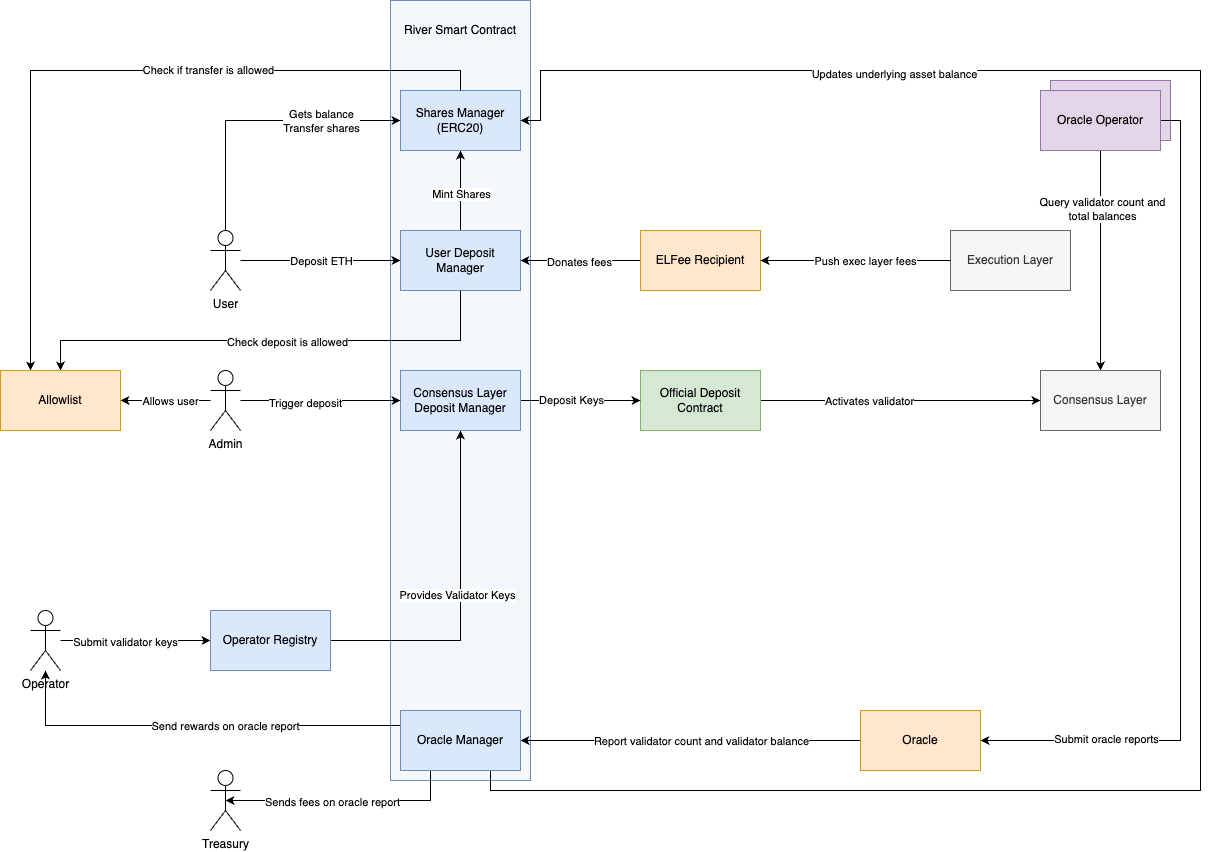

The diagram above was exported from draw.io. Its source (the exported page's mxGraphModel, read from the mxfile embedded in the PNG):
<mxGraphModel dx="2061" dy="1963" grid="1" gridSize="10" guides="1" tooltips="1" connect="1" arrows="1" fold="1" page="1" pageScale="1" pageWidth="827" pageHeight="1169" math="0" shadow="0">
  <root>
    <mxCell id="0" />
    <mxCell id="1" parent="0" />
    <mxCell id="xvQzHbQRWiq_qShyPZ0c-5" value="" style="rounded=0;whiteSpace=wrap;html=1;fillColor=#F4F8FC;strokeColor=#6c8ebf;align=left;" parent="1" vertex="1">
      <mxGeometry x="230" y="-140" width="140" height="780" as="geometry" />
    </mxCell>
    <mxCell id="xvQzHbQRWiq_qShyPZ0c-1" value="Oracle Operator" style="rounded=0;whiteSpace=wrap;html=1;fillColor=#e1d5e7;strokeColor=#9673a6;" parent="1" vertex="1">
      <mxGeometry x="890" y="-60" width="120" height="60" as="geometry" />
    </mxCell>
    <mxCell id="zd90LMtuhdHTOXOm_JCK-5" style="edgeStyle=orthogonalEdgeStyle;rounded=0;orthogonalLoop=1;jettySize=auto;html=1;entryX=0;entryY=0.5;entryDx=0;entryDy=0;" parent="1" source="zd90LMtuhdHTOXOm_JCK-1" target="zd90LMtuhdHTOXOm_JCK-3" edge="1">
      <mxGeometry relative="1" as="geometry" />
    </mxCell>
    <mxCell id="zd90LMtuhdHTOXOm_JCK-45" value="Deposit ETH" style="edgeLabel;html=1;align=center;verticalAlign=middle;resizable=0;points=[];" parent="zd90LMtuhdHTOXOm_JCK-5" vertex="1" connectable="0">
      <mxGeometry x="-0.05" relative="1" as="geometry">
        <mxPoint x="4" as="offset" />
      </mxGeometry>
    </mxCell>
    <mxCell id="zd90LMtuhdHTOXOm_JCK-48" style="edgeStyle=orthogonalEdgeStyle;rounded=0;orthogonalLoop=1;jettySize=auto;html=1;entryX=0;entryY=0.5;entryDx=0;entryDy=0;" parent="1" source="zd90LMtuhdHTOXOm_JCK-1" target="zd90LMtuhdHTOXOm_JCK-6" edge="1">
      <mxGeometry relative="1" as="geometry">
        <Array as="points">
          <mxPoint x="65" y="-20" />
        </Array>
      </mxGeometry>
    </mxCell>
    <mxCell id="zd90LMtuhdHTOXOm_JCK-49" value="Gets balance&lt;br&gt;Transfer shares" style="edgeLabel;html=1;align=center;verticalAlign=middle;resizable=0;points=[];" parent="zd90LMtuhdHTOXOm_JCK-48" vertex="1" connectable="0">
      <mxGeometry x="0.2351" y="2" relative="1" as="geometry">
        <mxPoint x="29" y="2" as="offset" />
      </mxGeometry>
    </mxCell>
    <mxCell id="zd90LMtuhdHTOXOm_JCK-1" value="User" style="shape=umlActor;verticalLabelPosition=bottom;verticalAlign=top;html=1;outlineConnect=0;" parent="1" vertex="1">
      <mxGeometry x="50" y="90" width="30" height="60" as="geometry" />
    </mxCell>
    <mxCell id="zd90LMtuhdHTOXOm_JCK-9" style="edgeStyle=orthogonalEdgeStyle;rounded=0;orthogonalLoop=1;jettySize=auto;html=1;entryX=0.5;entryY=1;entryDx=0;entryDy=0;" parent="1" source="zd90LMtuhdHTOXOm_JCK-3" target="zd90LMtuhdHTOXOm_JCK-6" edge="1">
      <mxGeometry relative="1" as="geometry" />
    </mxCell>
    <mxCell id="zd90LMtuhdHTOXOm_JCK-46" value="Mint Shares" style="edgeLabel;html=1;align=center;verticalAlign=middle;resizable=0;points=[];" parent="zd90LMtuhdHTOXOm_JCK-9" vertex="1" connectable="0">
      <mxGeometry x="-0.0625" relative="1" as="geometry">
        <mxPoint y="1" as="offset" />
      </mxGeometry>
    </mxCell>
    <mxCell id="zd90LMtuhdHTOXOm_JCK-3" value="User Deposit Manager" style="rounded=0;whiteSpace=wrap;html=1;fillColor=#dae8fc;strokeColor=#6c8ebf;" parent="1" vertex="1">
      <mxGeometry x="240" y="90" width="120" height="60" as="geometry" />
    </mxCell>
    <mxCell id="zd90LMtuhdHTOXOm_JCK-6" value="Shares Manager (ERC20)" style="rounded=0;whiteSpace=wrap;html=1;fillColor=#dae8fc;strokeColor=#6c8ebf;" parent="1" vertex="1">
      <mxGeometry x="240" y="-50" width="120" height="60" as="geometry" />
    </mxCell>
    <mxCell id="zd90LMtuhdHTOXOm_JCK-13" style="edgeStyle=orthogonalEdgeStyle;rounded=0;orthogonalLoop=1;jettySize=auto;html=1;entryX=0;entryY=0.5;entryDx=0;entryDy=0;" parent="1" source="zd90LMtuhdHTOXOm_JCK-10" target="zd90LMtuhdHTOXOm_JCK-12" edge="1">
      <mxGeometry relative="1" as="geometry" />
    </mxCell>
    <mxCell id="zd90LMtuhdHTOXOm_JCK-52" value="Activates validator" style="edgeLabel;html=1;align=center;verticalAlign=middle;resizable=0;points=[];" parent="zd90LMtuhdHTOXOm_JCK-13" vertex="1" connectable="0">
      <mxGeometry x="-0.2267" relative="1" as="geometry">
        <mxPoint as="offset" />
      </mxGeometry>
    </mxCell>
    <mxCell id="zd90LMtuhdHTOXOm_JCK-10" value="Official Deposit Contract" style="rounded=0;whiteSpace=wrap;html=1;fillColor=#d5e8d4;strokeColor=#82b366;" parent="1" vertex="1">
      <mxGeometry x="480" y="230" width="120" height="60" as="geometry" />
    </mxCell>
    <mxCell id="zd90LMtuhdHTOXOm_JCK-15" style="edgeStyle=orthogonalEdgeStyle;rounded=0;orthogonalLoop=1;jettySize=auto;html=1;exitX=0.5;exitY=0;exitDx=0;exitDy=0;endArrow=none;endFill=0;startArrow=classic;startFill=1;" parent="1" source="zd90LMtuhdHTOXOm_JCK-12" target="zd90LMtuhdHTOXOm_JCK-14" edge="1">
      <mxGeometry relative="1" as="geometry" />
    </mxCell>
    <mxCell id="zd90LMtuhdHTOXOm_JCK-53" value="Query validator count and&lt;br&gt;total balances" style="edgeLabel;html=1;align=center;verticalAlign=middle;resizable=0;points=[];" parent="zd90LMtuhdHTOXOm_JCK-15" vertex="1" connectable="0">
      <mxGeometry x="0.4727" y="-1" relative="1" as="geometry">
        <mxPoint as="offset" />
      </mxGeometry>
    </mxCell>
    <mxCell id="zd90LMtuhdHTOXOm_JCK-12" value="Consensus Layer" style="rounded=0;whiteSpace=wrap;html=1;fillColor=#f5f5f5;fontColor=#333333;strokeColor=#666666;" parent="1" vertex="1">
      <mxGeometry x="880" y="230" width="120" height="60" as="geometry" />
    </mxCell>
    <mxCell id="zd90LMtuhdHTOXOm_JCK-26" style="edgeStyle=orthogonalEdgeStyle;rounded=0;orthogonalLoop=1;jettySize=auto;html=1;exitX=0;exitY=0.5;exitDx=0;exitDy=0;entryX=1;entryY=0.5;entryDx=0;entryDy=0;" parent="1" source="xvQzHbQRWiq_qShyPZ0c-2" target="zd90LMtuhdHTOXOm_JCK-25" edge="1">
      <mxGeometry relative="1" as="geometry" />
    </mxCell>
    <mxCell id="zd90LMtuhdHTOXOm_JCK-54" value="Report validator count and validator balance" style="edgeLabel;html=1;align=center;verticalAlign=middle;resizable=0;points=[];" parent="zd90LMtuhdHTOXOm_JCK-26" vertex="1" connectable="0">
      <mxGeometry x="0.4068" relative="1" as="geometry">
        <mxPoint x="79" as="offset" />
      </mxGeometry>
    </mxCell>
    <mxCell id="xvQzHbQRWiq_qShyPZ0c-3" style="edgeStyle=orthogonalEdgeStyle;rounded=0;orthogonalLoop=1;jettySize=auto;html=1;entryX=1;entryY=0.5;entryDx=0;entryDy=0;" parent="1" source="zd90LMtuhdHTOXOm_JCK-14" target="xvQzHbQRWiq_qShyPZ0c-2" edge="1">
      <mxGeometry relative="1" as="geometry">
        <Array as="points">
          <mxPoint x="1020" y="-20" />
          <mxPoint x="1020" y="600" />
        </Array>
      </mxGeometry>
    </mxCell>
    <mxCell id="xvQzHbQRWiq_qShyPZ0c-4" value="Submit oracle reports" style="edgeLabel;html=1;align=center;verticalAlign=middle;resizable=0;points=[];" parent="xvQzHbQRWiq_qShyPZ0c-3" vertex="1" connectable="0">
      <mxGeometry x="0.7024" y="-2" relative="1" as="geometry">
        <mxPoint as="offset" />
      </mxGeometry>
    </mxCell>
    <mxCell id="zd90LMtuhdHTOXOm_JCK-14" value="Oracle Operator" style="rounded=0;whiteSpace=wrap;html=1;fillColor=#e1d5e7;strokeColor=#9673a6;" parent="1" vertex="1">
      <mxGeometry x="880" y="-50" width="120" height="60" as="geometry" />
    </mxCell>
    <mxCell id="zd90LMtuhdHTOXOm_JCK-20" style="edgeStyle=orthogonalEdgeStyle;rounded=0;orthogonalLoop=1;jettySize=auto;html=1;entryX=0;entryY=0.5;entryDx=0;entryDy=0;" parent="1" source="zd90LMtuhdHTOXOm_JCK-17" target="zd90LMtuhdHTOXOm_JCK-18" edge="1">
      <mxGeometry relative="1" as="geometry" />
    </mxCell>
    <mxCell id="zd90LMtuhdHTOXOm_JCK-58" value="Submit validator keys" style="edgeLabel;html=1;align=center;verticalAlign=middle;resizable=0;points=[];" parent="zd90LMtuhdHTOXOm_JCK-20" vertex="1" connectable="0">
      <mxGeometry x="-0.15" relative="1" as="geometry">
        <mxPoint y="1" as="offset" />
      </mxGeometry>
    </mxCell>
    <mxCell id="zd90LMtuhdHTOXOm_JCK-17" value="Operator" style="shape=umlActor;verticalLabelPosition=bottom;verticalAlign=top;html=1;outlineConnect=0;" parent="1" vertex="1">
      <mxGeometry x="-130" y="470" width="30" height="60" as="geometry" />
    </mxCell>
    <mxCell id="zd90LMtuhdHTOXOm_JCK-19" style="edgeStyle=orthogonalEdgeStyle;rounded=0;orthogonalLoop=1;jettySize=auto;html=1;entryX=0.5;entryY=1;entryDx=0;entryDy=0;" parent="1" source="zd90LMtuhdHTOXOm_JCK-18" target="zd90LMtuhdHTOXOm_JCK-21" edge="1">
      <mxGeometry relative="1" as="geometry" />
    </mxCell>
    <mxCell id="zd90LMtuhdHTOXOm_JCK-50" value="Provides Validator Keys" style="edgeLabel;html=1;align=center;verticalAlign=middle;resizable=0;points=[];" parent="zd90LMtuhdHTOXOm_JCK-19" vertex="1" connectable="0">
      <mxGeometry x="0.0333" y="4" relative="1" as="geometry">
        <mxPoint as="offset" />
      </mxGeometry>
    </mxCell>
    <mxCell id="zd90LMtuhdHTOXOm_JCK-18" value="Operator Registry" style="rounded=0;whiteSpace=wrap;html=1;fillColor=#dae8fc;strokeColor=#6c8ebf;" parent="1" vertex="1">
      <mxGeometry x="50" y="470" width="120" height="60" as="geometry" />
    </mxCell>
    <mxCell id="zd90LMtuhdHTOXOm_JCK-24" style="edgeStyle=orthogonalEdgeStyle;rounded=0;orthogonalLoop=1;jettySize=auto;html=1;exitX=1;exitY=0.5;exitDx=0;exitDy=0;entryX=0;entryY=0.5;entryDx=0;entryDy=0;" parent="1" source="zd90LMtuhdHTOXOm_JCK-21" target="zd90LMtuhdHTOXOm_JCK-10" edge="1">
      <mxGeometry relative="1" as="geometry" />
    </mxCell>
    <mxCell id="zd90LMtuhdHTOXOm_JCK-51" value="Deposit Keys" style="edgeLabel;html=1;align=center;verticalAlign=middle;resizable=0;points=[];" parent="zd90LMtuhdHTOXOm_JCK-24" vertex="1" connectable="0">
      <mxGeometry x="-0.1667" y="1" relative="1" as="geometry">
        <mxPoint as="offset" />
      </mxGeometry>
    </mxCell>
    <mxCell id="zd90LMtuhdHTOXOm_JCK-21" value="Consensus Layer Deposit Manager" style="rounded=0;whiteSpace=wrap;html=1;fillColor=#dae8fc;strokeColor=#6c8ebf;" parent="1" vertex="1">
      <mxGeometry x="240" y="230" width="120" height="60" as="geometry" />
    </mxCell>
    <mxCell id="zd90LMtuhdHTOXOm_JCK-23" style="edgeStyle=orthogonalEdgeStyle;rounded=0;orthogonalLoop=1;jettySize=auto;html=1;entryX=0;entryY=0.5;entryDx=0;entryDy=0;" parent="1" source="zd90LMtuhdHTOXOm_JCK-22" target="zd90LMtuhdHTOXOm_JCK-21" edge="1">
      <mxGeometry relative="1" as="geometry" />
    </mxCell>
    <mxCell id="zd90LMtuhdHTOXOm_JCK-44" value="Trigger deposit" style="edgeLabel;html=1;align=center;verticalAlign=middle;resizable=0;points=[];" parent="zd90LMtuhdHTOXOm_JCK-23" vertex="1" connectable="0">
      <mxGeometry x="-0.2" y="-1" relative="1" as="geometry">
        <mxPoint y="1" as="offset" />
      </mxGeometry>
    </mxCell>
    <mxCell id="zd90LMtuhdHTOXOm_JCK-39" style="edgeStyle=orthogonalEdgeStyle;rounded=0;orthogonalLoop=1;jettySize=auto;html=1;entryX=1;entryY=0.5;entryDx=0;entryDy=0;" parent="1" source="zd90LMtuhdHTOXOm_JCK-22" target="zd90LMtuhdHTOXOm_JCK-38" edge="1">
      <mxGeometry relative="1" as="geometry" />
    </mxCell>
    <mxCell id="zd90LMtuhdHTOXOm_JCK-61" value="Allows user" style="edgeLabel;html=1;align=center;verticalAlign=middle;resizable=0;points=[];" parent="zd90LMtuhdHTOXOm_JCK-39" vertex="1" connectable="0">
      <mxGeometry x="-0.0889" relative="1" as="geometry">
        <mxPoint as="offset" />
      </mxGeometry>
    </mxCell>
    <mxCell id="zd90LMtuhdHTOXOm_JCK-22" value="Admin" style="shape=umlActor;verticalLabelPosition=bottom;verticalAlign=top;html=1;outlineConnect=0;" parent="1" vertex="1">
      <mxGeometry x="50" y="230" width="30" height="60" as="geometry" />
    </mxCell>
    <mxCell id="zd90LMtuhdHTOXOm_JCK-29" style="edgeStyle=orthogonalEdgeStyle;rounded=0;orthogonalLoop=1;jettySize=auto;html=1;exitX=0.25;exitY=1;exitDx=0;exitDy=0;entryX=0.5;entryY=0.5;entryDx=0;entryDy=0;entryPerimeter=0;" parent="1" source="zd90LMtuhdHTOXOm_JCK-25" target="zd90LMtuhdHTOXOm_JCK-28" edge="1">
      <mxGeometry relative="1" as="geometry">
        <Array as="points">
          <mxPoint x="270" y="660" />
        </Array>
      </mxGeometry>
    </mxCell>
    <mxCell id="zd90LMtuhdHTOXOm_JCK-57" value="Sends fees on oracle report" style="edgeLabel;html=1;align=center;verticalAlign=middle;resizable=0;points=[];" parent="zd90LMtuhdHTOXOm_JCK-29" vertex="1" connectable="0">
      <mxGeometry x="0.0979" y="1" relative="1" as="geometry">
        <mxPoint as="offset" />
      </mxGeometry>
    </mxCell>
    <mxCell id="zd90LMtuhdHTOXOm_JCK-31" style="edgeStyle=orthogonalEdgeStyle;rounded=0;orthogonalLoop=1;jettySize=auto;html=1;exitX=0;exitY=0.25;exitDx=0;exitDy=0;" parent="1" source="zd90LMtuhdHTOXOm_JCK-25" target="zd90LMtuhdHTOXOm_JCK-17" edge="1">
      <mxGeometry relative="1" as="geometry" />
    </mxCell>
    <mxCell id="zd90LMtuhdHTOXOm_JCK-56" value="Send rewards on oracle report" style="edgeLabel;html=1;align=center;verticalAlign=middle;resizable=0;points=[];" parent="zd90LMtuhdHTOXOm_JCK-31" vertex="1" connectable="0">
      <mxGeometry x="-0.1391" relative="1" as="geometry">
        <mxPoint as="offset" />
      </mxGeometry>
    </mxCell>
    <mxCell id="zd90LMtuhdHTOXOm_JCK-65" style="edgeStyle=orthogonalEdgeStyle;rounded=0;orthogonalLoop=1;jettySize=auto;html=1;exitX=0.75;exitY=1;exitDx=0;exitDy=0;entryX=1;entryY=0.5;entryDx=0;entryDy=0;" parent="1" source="zd90LMtuhdHTOXOm_JCK-25" target="zd90LMtuhdHTOXOm_JCK-6" edge="1">
      <mxGeometry relative="1" as="geometry">
        <Array as="points">
          <mxPoint x="330" y="650" />
          <mxPoint x="1040" y="650" />
          <mxPoint x="1040" y="-70" />
          <mxPoint x="380" y="-70" />
          <mxPoint x="380" y="-20" />
        </Array>
      </mxGeometry>
    </mxCell>
    <mxCell id="zd90LMtuhdHTOXOm_JCK-66" value="Updates underlying asset balance" style="edgeLabel;html=1;align=center;verticalAlign=middle;resizable=0;points=[];" parent="zd90LMtuhdHTOXOm_JCK-65" vertex="1" connectable="0">
      <mxGeometry x="0.6119" y="3" relative="1" as="geometry">
        <mxPoint as="offset" />
      </mxGeometry>
    </mxCell>
    <mxCell id="zd90LMtuhdHTOXOm_JCK-25" value="Oracle Manager" style="rounded=0;whiteSpace=wrap;html=1;fillColor=#dae8fc;strokeColor=#6c8ebf;" parent="1" vertex="1">
      <mxGeometry x="240" y="570" width="120" height="60" as="geometry" />
    </mxCell>
    <mxCell id="zd90LMtuhdHTOXOm_JCK-28" value="Treasury" style="shape=umlActor;verticalLabelPosition=bottom;verticalAlign=top;html=1;outlineConnect=0;" parent="1" vertex="1">
      <mxGeometry x="50" y="630" width="30" height="60" as="geometry" />
    </mxCell>
    <mxCell id="zd90LMtuhdHTOXOm_JCK-35" style="edgeStyle=orthogonalEdgeStyle;rounded=0;orthogonalLoop=1;jettySize=auto;html=1;exitX=0;exitY=0.5;exitDx=0;exitDy=0;entryX=1;entryY=0.5;entryDx=0;entryDy=0;" parent="1" source="zd90LMtuhdHTOXOm_JCK-33" target="zd90LMtuhdHTOXOm_JCK-34" edge="1">
      <mxGeometry relative="1" as="geometry" />
    </mxCell>
    <mxCell id="zd90LMtuhdHTOXOm_JCK-36" style="edgeStyle=orthogonalEdgeStyle;rounded=0;orthogonalLoop=1;jettySize=auto;html=1;exitX=0;exitY=0.5;exitDx=0;exitDy=0;entryX=1;entryY=0.5;entryDx=0;entryDy=0;" parent="1" source="zd90LMtuhdHTOXOm_JCK-34" target="zd90LMtuhdHTOXOm_JCK-3" edge="1">
      <mxGeometry relative="1" as="geometry" />
    </mxCell>
    <mxCell id="zd90LMtuhdHTOXOm_JCK-63" value="Donates fees" style="edgeLabel;html=1;align=center;verticalAlign=middle;resizable=0;points=[];" parent="zd90LMtuhdHTOXOm_JCK-36" vertex="1" connectable="0">
      <mxGeometry x="0.0364" y="1" relative="1" as="geometry">
        <mxPoint as="offset" />
      </mxGeometry>
    </mxCell>
    <mxCell id="zd90LMtuhdHTOXOm_JCK-40" style="edgeStyle=orthogonalEdgeStyle;rounded=0;orthogonalLoop=1;jettySize=auto;html=1;entryX=0.5;entryY=1;entryDx=0;entryDy=0;endArrow=none;endFill=0;startArrow=classic;startFill=1;" parent="1" source="zd90LMtuhdHTOXOm_JCK-38" target="zd90LMtuhdHTOXOm_JCK-3" edge="1">
      <mxGeometry relative="1" as="geometry">
        <Array as="points">
          <mxPoint x="-100" y="200" />
          <mxPoint x="300" y="200" />
        </Array>
      </mxGeometry>
    </mxCell>
    <mxCell id="zd90LMtuhdHTOXOm_JCK-59" value="Check deposit is allowed" style="edgeLabel;html=1;align=center;verticalAlign=middle;resizable=0;points=[];" parent="zd90LMtuhdHTOXOm_JCK-40" vertex="1" connectable="0">
      <mxGeometry x="0.0667" relative="1" as="geometry">
        <mxPoint y="1" as="offset" />
      </mxGeometry>
    </mxCell>
    <mxCell id="zd90LMtuhdHTOXOm_JCK-41" style="edgeStyle=orthogonalEdgeStyle;rounded=0;orthogonalLoop=1;jettySize=auto;html=1;exitX=0.25;exitY=0;exitDx=0;exitDy=0;entryX=0.5;entryY=0;entryDx=0;entryDy=0;strokeColor=default;startArrow=classic;startFill=1;endArrow=none;endFill=0;" parent="1" source="zd90LMtuhdHTOXOm_JCK-38" target="zd90LMtuhdHTOXOm_JCK-6" edge="1">
      <mxGeometry relative="1" as="geometry" />
    </mxCell>
    <mxCell id="zd90LMtuhdHTOXOm_JCK-60" value="Check if transfer is allowed" style="edgeLabel;html=1;align=center;verticalAlign=middle;resizable=0;points=[];" parent="zd90LMtuhdHTOXOm_JCK-41" vertex="1" connectable="0">
      <mxGeometry x="0.272" y="2" relative="1" as="geometry">
        <mxPoint y="1" as="offset" />
      </mxGeometry>
    </mxCell>
    <mxCell id="zd90LMtuhdHTOXOm_JCK-38" value="Allowlist" style="rounded=0;whiteSpace=wrap;html=1;fillColor=#ffe6cc;strokeColor=#d79b00;" parent="1" vertex="1">
      <mxGeometry x="-160" y="230" width="120" height="60" as="geometry" />
    </mxCell>
    <mxCell id="zd90LMtuhdHTOXOm_JCK-33" value="Execution Layer" style="rounded=0;whiteSpace=wrap;html=1;fillColor=#f5f5f5;fontColor=#333333;strokeColor=#666666;" parent="1" vertex="1">
      <mxGeometry x="790" y="90" width="120" height="60" as="geometry" />
    </mxCell>
    <mxCell id="zd90LMtuhdHTOXOm_JCK-34" value="ELFee Recipient" style="rounded=0;whiteSpace=wrap;html=1;fillColor=#ffe6cc;strokeColor=#d79b00;" parent="1" vertex="1">
      <mxGeometry x="480" y="90" width="120" height="60" as="geometry" />
    </mxCell>
    <mxCell id="zd90LMtuhdHTOXOm_JCK-43" value="" style="edgeStyle=orthogonalEdgeStyle;rounded=0;orthogonalLoop=1;jettySize=auto;html=1;entryX=1;entryY=0.5;entryDx=0;entryDy=0;startArrow=none;endArrow=none;" parent="1" source="zd90LMtuhdHTOXOm_JCK-33" target="zd90LMtuhdHTOXOm_JCK-34" edge="1">
      <mxGeometry relative="1" as="geometry">
        <mxPoint x="670" y="120" as="sourcePoint" />
        <mxPoint x="360" y="-20" as="targetPoint" />
        <Array as="points" />
      </mxGeometry>
    </mxCell>
    <mxCell id="zd90LMtuhdHTOXOm_JCK-62" value="Push exec layer fees" style="edgeLabel;html=1;align=center;verticalAlign=middle;resizable=0;points=[];" parent="zd90LMtuhdHTOXOm_JCK-43" vertex="1" connectable="0">
      <mxGeometry x="0.025" y="2" relative="1" as="geometry">
        <mxPoint x="11" y="-2" as="offset" />
      </mxGeometry>
    </mxCell>
    <mxCell id="xvQzHbQRWiq_qShyPZ0c-2" value="Oracle" style="rounded=0;whiteSpace=wrap;html=1;fillColor=#ffe6cc;strokeColor=#d79b00;" parent="1" vertex="1">
      <mxGeometry x="700" y="570" width="120" height="60" as="geometry" />
    </mxCell>
    <mxCell id="xvQzHbQRWiq_qShyPZ0c-6" value="River Smart Contract" style="rounded=0;whiteSpace=wrap;html=1;fillColor=none;strokeColor=none;" parent="1" vertex="1">
      <mxGeometry x="240" y="-140" width="120" height="60" as="geometry" />
    </mxCell>
  </root>
</mxGraphModel>